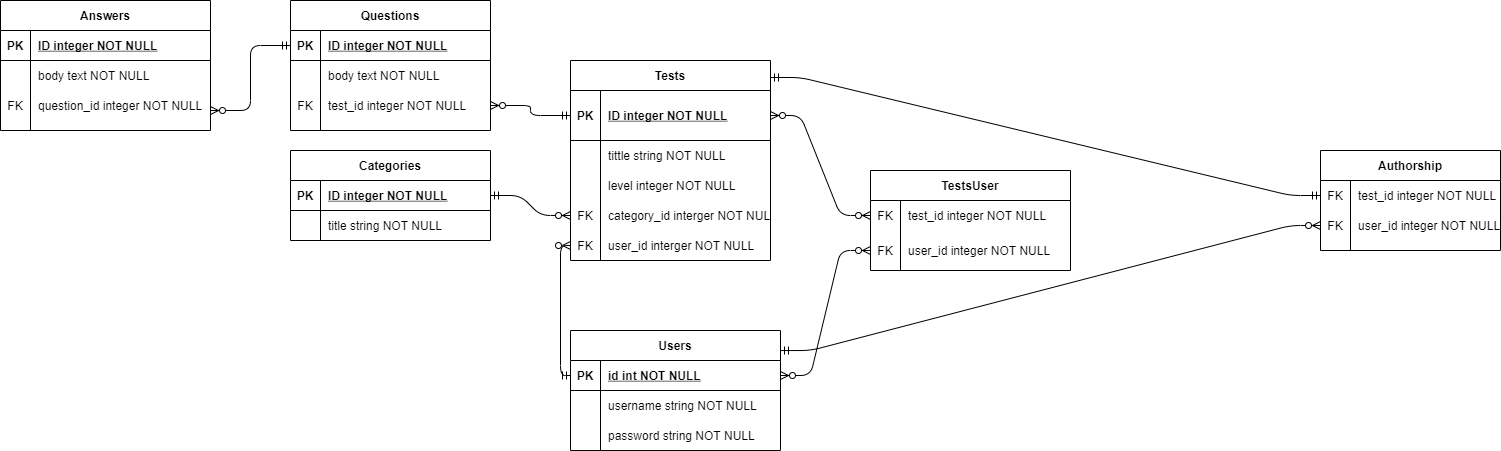

The diagram above was exported from draw.io. Its source (the exported page's mxGraphModel, read from the mxfile embedded in the PNG):
<mxGraphModel dx="1718" dy="1627" grid="1" gridSize="10" guides="1" tooltips="1" connect="1" arrows="1" fold="1" page="1" pageScale="1" pageWidth="850" pageHeight="1100" math="0" shadow="0" extFonts="Permanent Marker^https://fonts.googleapis.com/css?family=Permanent+Marker">
  <root>
    <mxCell id="0" />
    <mxCell id="1" parent="0" />
    <mxCell id="QrcAKsE_ykpl9e84c6m1-14" value="Users" style="shape=table;startSize=30;container=1;collapsible=1;childLayout=tableLayout;fixedRows=1;rowLines=0;fontStyle=1;align=center;resizeLast=1;" parent="1" vertex="1">
      <mxGeometry x="160" y="160" width="210" height="120" as="geometry" />
    </mxCell>
    <mxCell id="QrcAKsE_ykpl9e84c6m1-15" value="" style="shape=partialRectangle;collapsible=0;dropTarget=0;pointerEvents=0;fillColor=none;top=0;left=0;bottom=1;right=0;points=[[0,0.5],[1,0.5]];portConstraint=eastwest;" parent="QrcAKsE_ykpl9e84c6m1-14" vertex="1">
      <mxGeometry y="30" width="210" height="30" as="geometry" />
    </mxCell>
    <mxCell id="QrcAKsE_ykpl9e84c6m1-16" value="PK" style="shape=partialRectangle;connectable=0;fillColor=none;top=0;left=0;bottom=0;right=0;fontStyle=1;overflow=hidden;" parent="QrcAKsE_ykpl9e84c6m1-15" vertex="1">
      <mxGeometry width="30" height="30" as="geometry" />
    </mxCell>
    <mxCell id="QrcAKsE_ykpl9e84c6m1-17" value="id int NOT NULL" style="shape=partialRectangle;connectable=0;fillColor=none;top=0;left=0;bottom=0;right=0;align=left;spacingLeft=6;fontStyle=5;overflow=hidden;" parent="QrcAKsE_ykpl9e84c6m1-15" vertex="1">
      <mxGeometry x="30" width="180" height="30" as="geometry" />
    </mxCell>
    <mxCell id="QrcAKsE_ykpl9e84c6m1-18" value="" style="shape=partialRectangle;collapsible=0;dropTarget=0;pointerEvents=0;fillColor=none;top=0;left=0;bottom=0;right=0;points=[[0,0.5],[1,0.5]];portConstraint=eastwest;" parent="QrcAKsE_ykpl9e84c6m1-14" vertex="1">
      <mxGeometry y="60" width="210" height="30" as="geometry" />
    </mxCell>
    <mxCell id="QrcAKsE_ykpl9e84c6m1-19" value="" style="shape=partialRectangle;connectable=0;fillColor=none;top=0;left=0;bottom=0;right=0;editable=1;overflow=hidden;" parent="QrcAKsE_ykpl9e84c6m1-18" vertex="1">
      <mxGeometry width="30" height="30" as="geometry" />
    </mxCell>
    <mxCell id="QrcAKsE_ykpl9e84c6m1-20" value="username string NOT NULL" style="shape=partialRectangle;connectable=0;fillColor=none;top=0;left=0;bottom=0;right=0;align=left;spacingLeft=6;overflow=hidden;" parent="QrcAKsE_ykpl9e84c6m1-18" vertex="1">
      <mxGeometry x="30" width="180" height="30" as="geometry" />
    </mxCell>
    <mxCell id="QrcAKsE_ykpl9e84c6m1-21" value="" style="shape=partialRectangle;collapsible=0;dropTarget=0;pointerEvents=0;fillColor=none;top=0;left=0;bottom=0;right=0;points=[[0,0.5],[1,0.5]];portConstraint=eastwest;" parent="QrcAKsE_ykpl9e84c6m1-14" vertex="1">
      <mxGeometry y="90" width="210" height="30" as="geometry" />
    </mxCell>
    <mxCell id="QrcAKsE_ykpl9e84c6m1-22" value="" style="shape=partialRectangle;connectable=0;fillColor=none;top=0;left=0;bottom=0;right=0;editable=1;overflow=hidden;" parent="QrcAKsE_ykpl9e84c6m1-21" vertex="1">
      <mxGeometry width="30" height="30" as="geometry" />
    </mxCell>
    <mxCell id="QrcAKsE_ykpl9e84c6m1-23" value="password string NOT NULL" style="shape=partialRectangle;connectable=0;fillColor=none;top=0;left=0;bottom=0;right=0;align=left;spacingLeft=6;overflow=hidden;" parent="QrcAKsE_ykpl9e84c6m1-21" vertex="1">
      <mxGeometry x="30" width="180" height="30" as="geometry" />
    </mxCell>
    <mxCell id="QrcAKsE_ykpl9e84c6m1-41" value="TestsUser" style="shape=table;startSize=30;container=1;collapsible=1;childLayout=tableLayout;fixedRows=1;rowLines=0;fontStyle=1;align=center;resizeLast=1;" parent="1" vertex="1">
      <mxGeometry x="460" width="200" height="100" as="geometry" />
    </mxCell>
    <mxCell id="QrcAKsE_ykpl9e84c6m1-45" value="" style="shape=partialRectangle;collapsible=0;dropTarget=0;pointerEvents=0;fillColor=none;top=0;left=0;bottom=0;right=0;points=[[0,0.5],[1,0.5]];portConstraint=eastwest;" parent="QrcAKsE_ykpl9e84c6m1-41" vertex="1">
      <mxGeometry y="30" width="200" height="30" as="geometry" />
    </mxCell>
    <mxCell id="QrcAKsE_ykpl9e84c6m1-46" value="FK" style="shape=partialRectangle;connectable=0;fillColor=none;top=0;left=0;bottom=0;right=0;editable=1;overflow=hidden;" parent="QrcAKsE_ykpl9e84c6m1-45" vertex="1">
      <mxGeometry width="30" height="30" as="geometry" />
    </mxCell>
    <mxCell id="QrcAKsE_ykpl9e84c6m1-47" value="test_id integer NOT NULL" style="shape=partialRectangle;connectable=0;fillColor=none;top=0;left=0;bottom=0;right=0;align=left;spacingLeft=6;overflow=hidden;" parent="QrcAKsE_ykpl9e84c6m1-45" vertex="1">
      <mxGeometry x="30" width="170" height="30" as="geometry" />
    </mxCell>
    <mxCell id="QrcAKsE_ykpl9e84c6m1-48" value="" style="shape=partialRectangle;collapsible=0;dropTarget=0;pointerEvents=0;fillColor=none;top=0;left=0;bottom=0;right=0;points=[[0,0.5],[1,0.5]];portConstraint=eastwest;" parent="QrcAKsE_ykpl9e84c6m1-41" vertex="1">
      <mxGeometry y="60" width="200" height="40" as="geometry" />
    </mxCell>
    <mxCell id="QrcAKsE_ykpl9e84c6m1-49" value="FK" style="shape=partialRectangle;connectable=0;fillColor=none;top=0;left=0;bottom=0;right=0;editable=1;overflow=hidden;" parent="QrcAKsE_ykpl9e84c6m1-48" vertex="1">
      <mxGeometry width="30" height="40" as="geometry" />
    </mxCell>
    <mxCell id="QrcAKsE_ykpl9e84c6m1-50" value="user_id integer NOT NULL" style="shape=partialRectangle;connectable=0;fillColor=none;top=0;left=0;bottom=0;right=0;align=left;spacingLeft=6;overflow=hidden;" parent="QrcAKsE_ykpl9e84c6m1-48" vertex="1">
      <mxGeometry x="30" width="170" height="40" as="geometry" />
    </mxCell>
    <mxCell id="QrcAKsE_ykpl9e84c6m1-54" value="" style="edgeStyle=entityRelationEdgeStyle;fontSize=12;html=1;endArrow=ERzeroToMany;endFill=1;startArrow=ERzeroToMany;exitX=1;exitY=0.5;exitDx=0;exitDy=0;entryX=0;entryY=0.5;entryDx=0;entryDy=0;" parent="1" source="QrcAKsE_ykpl9e84c6m1-15" target="QrcAKsE_ykpl9e84c6m1-48" edge="1">
      <mxGeometry width="100" height="100" relative="1" as="geometry">
        <mxPoint x="430" y="250" as="sourcePoint" />
        <mxPoint x="530" y="150" as="targetPoint" />
      </mxGeometry>
    </mxCell>
    <mxCell id="QrcAKsE_ykpl9e84c6m1-55" value="Tests" style="shape=table;startSize=30;container=1;collapsible=1;childLayout=tableLayout;fixedRows=1;rowLines=0;fontStyle=1;align=center;resizeLast=1;" parent="1" vertex="1">
      <mxGeometry x="160" y="-110" width="200" height="200" as="geometry" />
    </mxCell>
    <mxCell id="QrcAKsE_ykpl9e84c6m1-56" value="" style="shape=partialRectangle;collapsible=0;dropTarget=0;pointerEvents=0;fillColor=none;top=0;left=0;bottom=1;right=0;points=[[0,0.5],[1,0.5]];portConstraint=eastwest;" parent="QrcAKsE_ykpl9e84c6m1-55" vertex="1">
      <mxGeometry y="30" width="200" height="50" as="geometry" />
    </mxCell>
    <mxCell id="QrcAKsE_ykpl9e84c6m1-57" value="PK" style="shape=partialRectangle;connectable=0;fillColor=none;top=0;left=0;bottom=0;right=0;fontStyle=1;overflow=hidden;" parent="QrcAKsE_ykpl9e84c6m1-56" vertex="1">
      <mxGeometry width="30" height="50" as="geometry" />
    </mxCell>
    <mxCell id="QrcAKsE_ykpl9e84c6m1-58" value="ID integer NOT NULL" style="shape=partialRectangle;connectable=0;fillColor=none;top=0;left=0;bottom=0;right=0;align=left;spacingLeft=6;fontStyle=5;overflow=hidden;" parent="QrcAKsE_ykpl9e84c6m1-56" vertex="1">
      <mxGeometry x="30" width="170" height="50" as="geometry" />
    </mxCell>
    <mxCell id="QrcAKsE_ykpl9e84c6m1-59" value="" style="shape=partialRectangle;collapsible=0;dropTarget=0;pointerEvents=0;fillColor=none;top=0;left=0;bottom=0;right=0;points=[[0,0.5],[1,0.5]];portConstraint=eastwest;" parent="QrcAKsE_ykpl9e84c6m1-55" vertex="1">
      <mxGeometry y="80" width="200" height="30" as="geometry" />
    </mxCell>
    <mxCell id="QrcAKsE_ykpl9e84c6m1-60" value="" style="shape=partialRectangle;connectable=0;fillColor=none;top=0;left=0;bottom=0;right=0;editable=1;overflow=hidden;" parent="QrcAKsE_ykpl9e84c6m1-59" vertex="1">
      <mxGeometry width="30" height="30" as="geometry" />
    </mxCell>
    <mxCell id="QrcAKsE_ykpl9e84c6m1-61" value="tittle string NOT NULL" style="shape=partialRectangle;connectable=0;fillColor=none;top=0;left=0;bottom=0;right=0;align=left;spacingLeft=6;overflow=hidden;" parent="QrcAKsE_ykpl9e84c6m1-59" vertex="1">
      <mxGeometry x="30" width="170" height="30" as="geometry" />
    </mxCell>
    <mxCell id="QrcAKsE_ykpl9e84c6m1-62" value="" style="shape=partialRectangle;collapsible=0;dropTarget=0;pointerEvents=0;fillColor=none;top=0;left=0;bottom=0;right=0;points=[[0,0.5],[1,0.5]];portConstraint=eastwest;" parent="QrcAKsE_ykpl9e84c6m1-55" vertex="1">
      <mxGeometry y="110" width="200" height="30" as="geometry" />
    </mxCell>
    <mxCell id="QrcAKsE_ykpl9e84c6m1-63" value="" style="shape=partialRectangle;connectable=0;fillColor=none;top=0;left=0;bottom=0;right=0;editable=1;overflow=hidden;" parent="QrcAKsE_ykpl9e84c6m1-62" vertex="1">
      <mxGeometry width="30" height="30" as="geometry" />
    </mxCell>
    <mxCell id="QrcAKsE_ykpl9e84c6m1-64" value="level integer NOT NULL" style="shape=partialRectangle;connectable=0;fillColor=none;top=0;left=0;bottom=0;right=0;align=left;spacingLeft=6;overflow=hidden;" parent="QrcAKsE_ykpl9e84c6m1-62" vertex="1">
      <mxGeometry x="30" width="170" height="30" as="geometry" />
    </mxCell>
    <mxCell id="QrcAKsE_ykpl9e84c6m1-65" value="" style="shape=partialRectangle;collapsible=0;dropTarget=0;pointerEvents=0;fillColor=none;top=0;left=0;bottom=0;right=0;points=[[0,0.5],[1,0.5]];portConstraint=eastwest;" parent="QrcAKsE_ykpl9e84c6m1-55" vertex="1">
      <mxGeometry y="140" width="200" height="30" as="geometry" />
    </mxCell>
    <mxCell id="QrcAKsE_ykpl9e84c6m1-66" value="FK" style="shape=partialRectangle;connectable=0;fillColor=none;top=0;left=0;bottom=0;right=0;editable=1;overflow=hidden;" parent="QrcAKsE_ykpl9e84c6m1-65" vertex="1">
      <mxGeometry width="30" height="30" as="geometry" />
    </mxCell>
    <mxCell id="QrcAKsE_ykpl9e84c6m1-67" value="category_id interger NOT NULL" style="shape=partialRectangle;connectable=0;fillColor=none;top=0;left=0;bottom=0;right=0;align=left;spacingLeft=6;overflow=hidden;" parent="QrcAKsE_ykpl9e84c6m1-65" vertex="1">
      <mxGeometry x="30" width="170" height="30" as="geometry" />
    </mxCell>
    <mxCell id="QrcAKsE_ykpl9e84c6m1-74" value="" style="shape=partialRectangle;collapsible=0;dropTarget=0;pointerEvents=0;fillColor=none;top=0;left=0;bottom=0;right=0;points=[[0,0.5],[1,0.5]];portConstraint=eastwest;" parent="QrcAKsE_ykpl9e84c6m1-55" vertex="1">
      <mxGeometry y="170" width="200" height="30" as="geometry" />
    </mxCell>
    <mxCell id="QrcAKsE_ykpl9e84c6m1-75" value="FK" style="shape=partialRectangle;connectable=0;fillColor=none;top=0;left=0;bottom=0;right=0;editable=1;overflow=hidden;" parent="QrcAKsE_ykpl9e84c6m1-74" vertex="1">
      <mxGeometry width="30" height="30" as="geometry" />
    </mxCell>
    <mxCell id="QrcAKsE_ykpl9e84c6m1-76" value="user_id interger NOT NULL" style="shape=partialRectangle;connectable=0;fillColor=none;top=0;left=0;bottom=0;right=0;align=left;spacingLeft=6;overflow=hidden;" parent="QrcAKsE_ykpl9e84c6m1-74" vertex="1">
      <mxGeometry x="30" width="170" height="30" as="geometry" />
    </mxCell>
    <mxCell id="QrcAKsE_ykpl9e84c6m1-78" value="" style="edgeStyle=orthogonalEdgeStyle;fontSize=12;html=1;endArrow=ERzeroToMany;startArrow=ERmandOne;elbow=vertical;entryX=0;entryY=0.5;entryDx=0;entryDy=0;exitX=0;exitY=0.5;exitDx=0;exitDy=0;" parent="1" source="QrcAKsE_ykpl9e84c6m1-15" target="QrcAKsE_ykpl9e84c6m1-74" edge="1">
      <mxGeometry width="100" height="100" relative="1" as="geometry">
        <mxPoint x="70" y="150" as="sourcePoint" />
        <mxPoint x="140" y="120" as="targetPoint" />
      </mxGeometry>
    </mxCell>
    <mxCell id="QrcAKsE_ykpl9e84c6m1-80" value="" style="edgeStyle=entityRelationEdgeStyle;fontSize=12;html=1;endArrow=ERzeroToMany;endFill=1;startArrow=ERzeroToMany;entryX=0;entryY=0.5;entryDx=0;entryDy=0;exitX=1;exitY=0.5;exitDx=0;exitDy=0;" parent="1" source="QrcAKsE_ykpl9e84c6m1-56" target="QrcAKsE_ykpl9e84c6m1-45" edge="1">
      <mxGeometry width="100" height="100" relative="1" as="geometry">
        <mxPoint x="430" y="40" as="sourcePoint" />
        <mxPoint x="530" y="-60" as="targetPoint" />
      </mxGeometry>
    </mxCell>
    <mxCell id="QrcAKsE_ykpl9e84c6m1-81" value="Categories" style="shape=table;startSize=30;container=1;collapsible=1;childLayout=tableLayout;fixedRows=1;rowLines=0;fontStyle=1;align=center;resizeLast=1;" parent="1" vertex="1">
      <mxGeometry x="-120" y="-20" width="200" height="90" as="geometry" />
    </mxCell>
    <mxCell id="QrcAKsE_ykpl9e84c6m1-82" value="" style="shape=partialRectangle;collapsible=0;dropTarget=0;pointerEvents=0;fillColor=none;top=0;left=0;bottom=1;right=0;points=[[0,0.5],[1,0.5]];portConstraint=eastwest;" parent="QrcAKsE_ykpl9e84c6m1-81" vertex="1">
      <mxGeometry y="30" width="200" height="30" as="geometry" />
    </mxCell>
    <mxCell id="QrcAKsE_ykpl9e84c6m1-83" value="PK" style="shape=partialRectangle;connectable=0;fillColor=none;top=0;left=0;bottom=0;right=0;fontStyle=1;overflow=hidden;" parent="QrcAKsE_ykpl9e84c6m1-82" vertex="1">
      <mxGeometry width="30" height="30" as="geometry" />
    </mxCell>
    <mxCell id="QrcAKsE_ykpl9e84c6m1-84" value="ID integer NOT NULL" style="shape=partialRectangle;connectable=0;fillColor=none;top=0;left=0;bottom=0;right=0;align=left;spacingLeft=6;fontStyle=5;overflow=hidden;" parent="QrcAKsE_ykpl9e84c6m1-82" vertex="1">
      <mxGeometry x="30" width="170" height="30" as="geometry" />
    </mxCell>
    <mxCell id="QrcAKsE_ykpl9e84c6m1-85" value="" style="shape=partialRectangle;collapsible=0;dropTarget=0;pointerEvents=0;fillColor=none;top=0;left=0;bottom=0;right=0;points=[[0,0.5],[1,0.5]];portConstraint=eastwest;" parent="QrcAKsE_ykpl9e84c6m1-81" vertex="1">
      <mxGeometry y="60" width="200" height="30" as="geometry" />
    </mxCell>
    <mxCell id="QrcAKsE_ykpl9e84c6m1-86" value="" style="shape=partialRectangle;connectable=0;fillColor=none;top=0;left=0;bottom=0;right=0;editable=1;overflow=hidden;" parent="QrcAKsE_ykpl9e84c6m1-85" vertex="1">
      <mxGeometry width="30" height="30" as="geometry" />
    </mxCell>
    <mxCell id="QrcAKsE_ykpl9e84c6m1-87" value="title string NOT NULL" style="shape=partialRectangle;connectable=0;fillColor=none;top=0;left=0;bottom=0;right=0;align=left;spacingLeft=6;overflow=hidden;" parent="QrcAKsE_ykpl9e84c6m1-85" vertex="1">
      <mxGeometry x="30" width="170" height="30" as="geometry" />
    </mxCell>
    <mxCell id="QrcAKsE_ykpl9e84c6m1-95" value="" style="edgeStyle=entityRelationEdgeStyle;fontSize=12;html=1;endArrow=ERzeroToMany;startArrow=ERmandOne;entryX=0;entryY=0.5;entryDx=0;entryDy=0;exitX=1;exitY=0.5;exitDx=0;exitDy=0;" parent="1" source="QrcAKsE_ykpl9e84c6m1-82" target="QrcAKsE_ykpl9e84c6m1-65" edge="1">
      <mxGeometry width="100" height="100" relative="1" as="geometry">
        <mxPoint x="90" y="100" as="sourcePoint" />
        <mxPoint x="520" y="-230" as="targetPoint" />
      </mxGeometry>
    </mxCell>
    <mxCell id="QrcAKsE_ykpl9e84c6m1-97" value="Questions" style="shape=table;startSize=30;container=1;collapsible=1;childLayout=tableLayout;fixedRows=1;rowLines=0;fontStyle=1;align=center;resizeLast=1;" parent="1" vertex="1">
      <mxGeometry x="-120" y="-170" width="200" height="130" as="geometry" />
    </mxCell>
    <mxCell id="QrcAKsE_ykpl9e84c6m1-98" value="" style="shape=partialRectangle;collapsible=0;dropTarget=0;pointerEvents=0;fillColor=none;top=0;left=0;bottom=1;right=0;points=[[0,0.5],[1,0.5]];portConstraint=eastwest;" parent="QrcAKsE_ykpl9e84c6m1-97" vertex="1">
      <mxGeometry y="30" width="200" height="30" as="geometry" />
    </mxCell>
    <mxCell id="QrcAKsE_ykpl9e84c6m1-99" value="PK" style="shape=partialRectangle;connectable=0;fillColor=none;top=0;left=0;bottom=0;right=0;fontStyle=1;overflow=hidden;" parent="QrcAKsE_ykpl9e84c6m1-98" vertex="1">
      <mxGeometry width="30" height="30" as="geometry" />
    </mxCell>
    <mxCell id="QrcAKsE_ykpl9e84c6m1-100" value="ID integer NOT NULL" style="shape=partialRectangle;connectable=0;fillColor=none;top=0;left=0;bottom=0;right=0;align=left;spacingLeft=6;fontStyle=5;overflow=hidden;" parent="QrcAKsE_ykpl9e84c6m1-98" vertex="1">
      <mxGeometry x="30" width="170" height="30" as="geometry" />
    </mxCell>
    <mxCell id="QrcAKsE_ykpl9e84c6m1-101" value="" style="shape=partialRectangle;collapsible=0;dropTarget=0;pointerEvents=0;fillColor=none;top=0;left=0;bottom=0;right=0;points=[[0,0.5],[1,0.5]];portConstraint=eastwest;" parent="QrcAKsE_ykpl9e84c6m1-97" vertex="1">
      <mxGeometry y="60" width="200" height="30" as="geometry" />
    </mxCell>
    <mxCell id="QrcAKsE_ykpl9e84c6m1-102" value="" style="shape=partialRectangle;connectable=0;fillColor=none;top=0;left=0;bottom=0;right=0;editable=1;overflow=hidden;" parent="QrcAKsE_ykpl9e84c6m1-101" vertex="1">
      <mxGeometry width="30" height="30" as="geometry" />
    </mxCell>
    <mxCell id="QrcAKsE_ykpl9e84c6m1-103" value="body text NOT NULL" style="shape=partialRectangle;connectable=0;fillColor=none;top=0;left=0;bottom=0;right=0;align=left;spacingLeft=6;overflow=hidden;" parent="QrcAKsE_ykpl9e84c6m1-101" vertex="1">
      <mxGeometry x="30" width="170" height="30" as="geometry" />
    </mxCell>
    <mxCell id="QrcAKsE_ykpl9e84c6m1-104" value="" style="shape=partialRectangle;collapsible=0;dropTarget=0;pointerEvents=0;fillColor=none;top=0;left=0;bottom=0;right=0;points=[[0,0.5],[1,0.5]];portConstraint=eastwest;" parent="QrcAKsE_ykpl9e84c6m1-97" vertex="1">
      <mxGeometry y="90" width="200" height="30" as="geometry" />
    </mxCell>
    <mxCell id="QrcAKsE_ykpl9e84c6m1-105" value="FK" style="shape=partialRectangle;connectable=0;fillColor=none;top=0;left=0;bottom=0;right=0;editable=1;overflow=hidden;" parent="QrcAKsE_ykpl9e84c6m1-104" vertex="1">
      <mxGeometry width="30" height="30" as="geometry" />
    </mxCell>
    <mxCell id="QrcAKsE_ykpl9e84c6m1-106" value="test_id integer NOT NULL" style="shape=partialRectangle;connectable=0;fillColor=none;top=0;left=0;bottom=0;right=0;align=left;spacingLeft=6;overflow=hidden;" parent="QrcAKsE_ykpl9e84c6m1-104" vertex="1">
      <mxGeometry x="30" width="170" height="30" as="geometry" />
    </mxCell>
    <mxCell id="QrcAKsE_ykpl9e84c6m1-111" value="Answers" style="shape=table;startSize=30;container=1;collapsible=1;childLayout=tableLayout;fixedRows=1;rowLines=0;fontStyle=1;align=center;resizeLast=1;" parent="1" vertex="1">
      <mxGeometry x="-410" y="-170" width="210" height="130" as="geometry" />
    </mxCell>
    <mxCell id="QrcAKsE_ykpl9e84c6m1-112" value="" style="shape=partialRectangle;collapsible=0;dropTarget=0;pointerEvents=0;fillColor=none;top=0;left=0;bottom=1;right=0;points=[[0,0.5],[1,0.5]];portConstraint=eastwest;" parent="QrcAKsE_ykpl9e84c6m1-111" vertex="1">
      <mxGeometry y="30" width="210" height="30" as="geometry" />
    </mxCell>
    <mxCell id="QrcAKsE_ykpl9e84c6m1-113" value="PK" style="shape=partialRectangle;connectable=0;fillColor=none;top=0;left=0;bottom=0;right=0;fontStyle=1;overflow=hidden;" parent="QrcAKsE_ykpl9e84c6m1-112" vertex="1">
      <mxGeometry width="30" height="30" as="geometry" />
    </mxCell>
    <mxCell id="QrcAKsE_ykpl9e84c6m1-114" value="ID integer NOT NULL" style="shape=partialRectangle;connectable=0;fillColor=none;top=0;left=0;bottom=0;right=0;align=left;spacingLeft=6;fontStyle=5;overflow=hidden;" parent="QrcAKsE_ykpl9e84c6m1-112" vertex="1">
      <mxGeometry x="30" width="180" height="30" as="geometry" />
    </mxCell>
    <mxCell id="QrcAKsE_ykpl9e84c6m1-115" value="" style="shape=partialRectangle;collapsible=0;dropTarget=0;pointerEvents=0;fillColor=none;top=0;left=0;bottom=0;right=0;points=[[0,0.5],[1,0.5]];portConstraint=eastwest;" parent="QrcAKsE_ykpl9e84c6m1-111" vertex="1">
      <mxGeometry y="60" width="210" height="30" as="geometry" />
    </mxCell>
    <mxCell id="QrcAKsE_ykpl9e84c6m1-116" value="" style="shape=partialRectangle;connectable=0;fillColor=none;top=0;left=0;bottom=0;right=0;editable=1;overflow=hidden;" parent="QrcAKsE_ykpl9e84c6m1-115" vertex="1">
      <mxGeometry width="30" height="30" as="geometry" />
    </mxCell>
    <mxCell id="QrcAKsE_ykpl9e84c6m1-117" value="body text NOT NULL" style="shape=partialRectangle;connectable=0;fillColor=none;top=0;left=0;bottom=0;right=0;align=left;spacingLeft=6;overflow=hidden;" parent="QrcAKsE_ykpl9e84c6m1-115" vertex="1">
      <mxGeometry x="30" width="180" height="30" as="geometry" />
    </mxCell>
    <mxCell id="QrcAKsE_ykpl9e84c6m1-118" value="" style="shape=partialRectangle;collapsible=0;dropTarget=0;pointerEvents=0;fillColor=none;top=0;left=0;bottom=0;right=0;points=[[0,0.5],[1,0.5]];portConstraint=eastwest;" parent="QrcAKsE_ykpl9e84c6m1-111" vertex="1">
      <mxGeometry y="90" width="210" height="30" as="geometry" />
    </mxCell>
    <mxCell id="QrcAKsE_ykpl9e84c6m1-119" value="FK" style="shape=partialRectangle;connectable=0;fillColor=none;top=0;left=0;bottom=0;right=0;editable=1;overflow=hidden;" parent="QrcAKsE_ykpl9e84c6m1-118" vertex="1">
      <mxGeometry width="30" height="30" as="geometry" />
    </mxCell>
    <mxCell id="QrcAKsE_ykpl9e84c6m1-120" value="question_id integer NOT NULL" style="shape=partialRectangle;connectable=0;fillColor=none;top=0;left=0;bottom=0;right=0;align=left;spacingLeft=6;overflow=hidden;" parent="QrcAKsE_ykpl9e84c6m1-118" vertex="1">
      <mxGeometry x="30" width="180" height="30" as="geometry" />
    </mxCell>
    <mxCell id="BxHqLaoVtKjFeJ5ZpL1B-1" value="Authorship" style="shape=table;startSize=30;container=1;collapsible=1;childLayout=tableLayout;fixedRows=1;rowLines=0;fontStyle=1;align=center;resizeLast=1;" parent="1" vertex="1">
      <mxGeometry x="910" y="-20" width="180" height="100" as="geometry" />
    </mxCell>
    <mxCell id="BxHqLaoVtKjFeJ5ZpL1B-5" value="" style="shape=partialRectangle;collapsible=0;dropTarget=0;pointerEvents=0;fillColor=none;top=0;left=0;bottom=0;right=0;points=[[0,0.5],[1,0.5]];portConstraint=eastwest;" parent="BxHqLaoVtKjFeJ5ZpL1B-1" vertex="1">
      <mxGeometry y="30" width="180" height="30" as="geometry" />
    </mxCell>
    <mxCell id="BxHqLaoVtKjFeJ5ZpL1B-6" value="FK" style="shape=partialRectangle;connectable=0;fillColor=none;top=0;left=0;bottom=0;right=0;editable=1;overflow=hidden;" parent="BxHqLaoVtKjFeJ5ZpL1B-5" vertex="1">
      <mxGeometry width="30" height="30" as="geometry" />
    </mxCell>
    <mxCell id="BxHqLaoVtKjFeJ5ZpL1B-7" value="test_id integer NOT NULL" style="shape=partialRectangle;connectable=0;fillColor=none;top=0;left=0;bottom=0;right=0;align=left;spacingLeft=6;overflow=hidden;" parent="BxHqLaoVtKjFeJ5ZpL1B-5" vertex="1">
      <mxGeometry x="30" width="150" height="30" as="geometry" />
    </mxCell>
    <mxCell id="BxHqLaoVtKjFeJ5ZpL1B-8" value="" style="shape=partialRectangle;collapsible=0;dropTarget=0;pointerEvents=0;fillColor=none;top=0;left=0;bottom=0;right=0;points=[[0,0.5],[1,0.5]];portConstraint=eastwest;" parent="BxHqLaoVtKjFeJ5ZpL1B-1" vertex="1">
      <mxGeometry y="60" width="180" height="30" as="geometry" />
    </mxCell>
    <mxCell id="BxHqLaoVtKjFeJ5ZpL1B-9" value="FK" style="shape=partialRectangle;connectable=0;fillColor=none;top=0;left=0;bottom=0;right=0;editable=1;overflow=hidden;" parent="BxHqLaoVtKjFeJ5ZpL1B-8" vertex="1">
      <mxGeometry width="30" height="30" as="geometry" />
    </mxCell>
    <mxCell id="BxHqLaoVtKjFeJ5ZpL1B-10" value="user_id integer NOT NULL" style="shape=partialRectangle;connectable=0;fillColor=none;top=0;left=0;bottom=0;right=0;align=left;spacingLeft=6;overflow=hidden;" parent="BxHqLaoVtKjFeJ5ZpL1B-8" vertex="1">
      <mxGeometry x="30" width="150" height="30" as="geometry" />
    </mxCell>
    <mxCell id="BxHqLaoVtKjFeJ5ZpL1B-15" value="" style="edgeStyle=entityRelationEdgeStyle;fontSize=12;html=1;endArrow=ERmandOne;startArrow=ERmandOne;entryX=0;entryY=0.5;entryDx=0;entryDy=0;exitX=1;exitY=0.085;exitDx=0;exitDy=0;exitPerimeter=0;" parent="1" source="QrcAKsE_ykpl9e84c6m1-55" target="BxHqLaoVtKjFeJ5ZpL1B-5" edge="1">
      <mxGeometry width="100" height="100" relative="1" as="geometry">
        <mxPoint x="190" y="-160" as="sourcePoint" />
        <mxPoint x="650" y="-140" as="targetPoint" />
      </mxGeometry>
    </mxCell>
    <mxCell id="ftYitqMRtpR9APhnLLiy-3" value="" style="edgeStyle=elbowEdgeStyle;fontSize=12;html=1;endArrow=ERzeroToMany;startArrow=ERmandOne;exitX=0;exitY=0.5;exitDx=0;exitDy=0;" parent="1" source="QrcAKsE_ykpl9e84c6m1-98" edge="1">
      <mxGeometry width="100" height="100" relative="1" as="geometry">
        <mxPoint x="-150" y="-90" as="sourcePoint" />
        <mxPoint x="-200" y="-60" as="targetPoint" />
      </mxGeometry>
    </mxCell>
    <mxCell id="ftYitqMRtpR9APhnLLiy-4" value="" style="edgeStyle=elbowEdgeStyle;fontSize=12;html=1;endArrow=ERzeroToMany;startArrow=ERmandOne;exitX=0;exitY=0.5;exitDx=0;exitDy=0;" parent="1" source="QrcAKsE_ykpl9e84c6m1-56" edge="1">
      <mxGeometry width="100" height="100" relative="1" as="geometry">
        <mxPoint x="160" y="-130" as="sourcePoint" />
        <mxPoint x="80" y="-65" as="targetPoint" />
        <Array as="points">
          <mxPoint x="120" y="-55" />
        </Array>
      </mxGeometry>
    </mxCell>
    <mxCell id="GjpjDa9K_E2BHkXAz-pO-1" value="" style="edgeStyle=entityRelationEdgeStyle;fontSize=12;html=1;endArrow=ERzeroToMany;startArrow=ERmandOne;entryX=0;entryY=0.5;entryDx=0;entryDy=0;exitX=1;exitY=0.167;exitDx=0;exitDy=0;exitPerimeter=0;" edge="1" parent="1" source="QrcAKsE_ykpl9e84c6m1-14" target="BxHqLaoVtKjFeJ5ZpL1B-8">
      <mxGeometry width="100" height="100" relative="1" as="geometry">
        <mxPoint x="450" y="230" as="sourcePoint" />
        <mxPoint x="860" y="70" as="targetPoint" />
      </mxGeometry>
    </mxCell>
  </root>
</mxGraphModel>